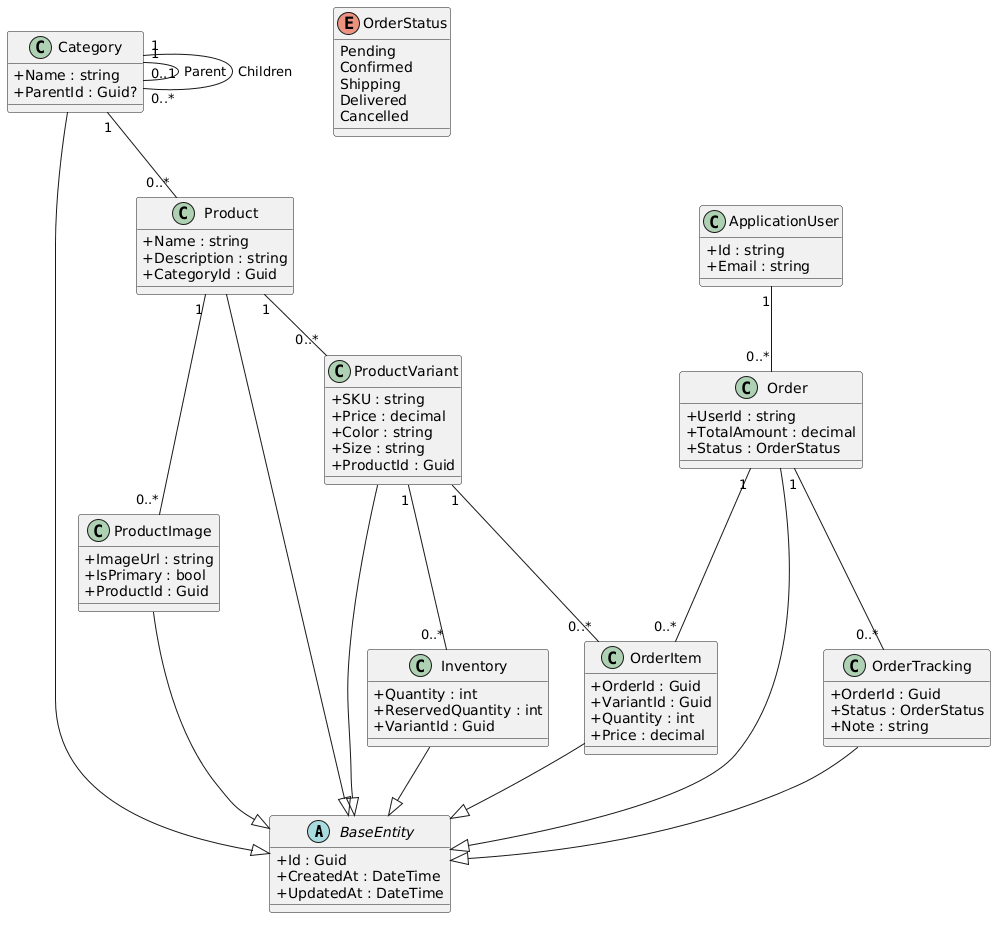

The diagram above was rendered by PlantUML. Its source (embedded in the PNG):
@startuml
skinparam classAttributeIconSize 0

' =========================
' BASE ENTITY
' =========================
abstract class BaseEntity {
    +Id : Guid
    +CreatedAt : DateTime
    +UpdatedAt : DateTime
}

' =========================
' CATEGORY
' =========================
class Category {
    +Name : string
    +ParentId : Guid?
}

Category --|> BaseEntity
Category "1" -- "0..1" Category : Parent
Category "1" -- "0..*" Category : Children

' =========================
' PRODUCT
' =========================
class Product {
    +Name : string
    +Description : string
    +CategoryId : Guid
}

Product --|> BaseEntity
Category "1" -- "0..*" Product

' =========================
' PRODUCT VARIANT
' =========================
class ProductVariant {
    +SKU : string
    +Price : decimal
    +Color : string
    +Size : string
    +ProductId : Guid
}

ProductVariant --|> BaseEntity
Product "1" -- "0..*" ProductVariant

' =========================
' PRODUCT IMAGE
' =========================
class ProductImage {
    +ImageUrl : string
    +IsPrimary : bool
    +ProductId : Guid
}

ProductImage --|> BaseEntity
Product "1" -- "0..*" ProductImage

' =========================
' INVENTORY
' =========================
class Inventory {
    +Quantity : int
    +ReservedQuantity : int
    +VariantId : Guid
}

Inventory --|> BaseEntity
ProductVariant "1" -- "0..*" Inventory

' =========================
' ORDER
' =========================
class Order {
    +UserId : string
    +TotalAmount : decimal
    +Status : OrderStatus
}

Order --|> BaseEntity

' =========================
' ORDER ITEM
' =========================
class OrderItem {
    +OrderId : Guid
    +VariantId : Guid
    +Quantity : int
    +Price : decimal
}

OrderItem --|> BaseEntity

Order "1" -- "0..*" OrderItem
ProductVariant "1" -- "0..*" OrderItem

' =========================
' ORDER TRACKING
' =========================
class OrderTracking {
    +OrderId : Guid
    +Status : OrderStatus
    +Note : string
}

OrderTracking --|> BaseEntity
Order "1" -- "0..*" OrderTracking

' =========================
' USER (IDENTITY SIMPLIFIED)
' =========================
class ApplicationUser {
    +Id : string
    +Email : string
}

ApplicationUser "1" -- "0..*" Order

' =========================
' ENUM
' =========================
enum OrderStatus {
    Pending
    Confirmed
    Shipping
    Delivered
    Cancelled
}
@enduml